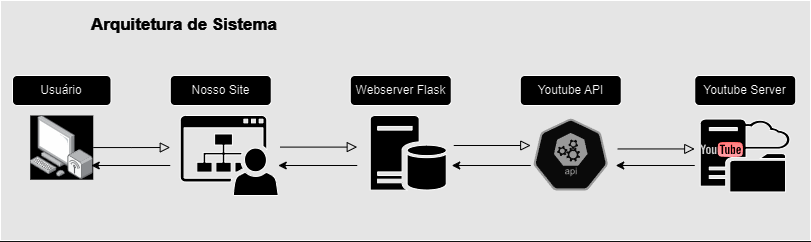

The diagram above was exported from draw.io. Its source (the exported page's mxGraphModel, read from the mxfile embedded in the PNG):
<mxGraphModel dx="871" dy="498" grid="1" gridSize="10" guides="1" tooltips="1" connect="1" arrows="1" fold="1" page="1" pageScale="1" pageWidth="827" pageHeight="1169" math="0" shadow="0">
  <root>
    <mxCell id="WIyWlLk6GJQsqaUBKTNV-0" />
    <mxCell id="WIyWlLk6GJQsqaUBKTNV-1" parent="WIyWlLk6GJQsqaUBKTNV-0" />
    <mxCell id="P9ytRu143OBtVkQgRmxq-21" value="" style="rounded=0;whiteSpace=wrap;html=1;fillColor=#1A1A1A;" vertex="1" parent="WIyWlLk6GJQsqaUBKTNV-1">
      <mxGeometry x="10" y="350" width="810" height="240" as="geometry" />
    </mxCell>
    <mxCell id="P9ytRu143OBtVkQgRmxq-22" value="" style="rounded=0;html=1;jettySize=auto;orthogonalLoop=1;fontSize=11;endArrow=block;endFill=0;endSize=8;strokeWidth=1;shadow=0;labelBackgroundColor=none;edgeStyle=orthogonalEdgeStyle;strokeColor=#FFFFFF;" edge="1" parent="WIyWlLk6GJQsqaUBKTNV-1" source="P9ytRu143OBtVkQgRmxq-24">
      <mxGeometry relative="1" as="geometry">
        <mxPoint x="209.75" y="455" as="sourcePoint" />
        <mxPoint x="179.75" y="497" as="targetPoint" />
      </mxGeometry>
    </mxCell>
    <mxCell id="P9ytRu143OBtVkQgRmxq-23" value="Usuário" style="rounded=1;whiteSpace=wrap;html=1;fontSize=12;glass=0;strokeWidth=1;shadow=0;" vertex="1" parent="WIyWlLk6GJQsqaUBKTNV-1">
      <mxGeometry x="22" y="425" width="98.5" height="30" as="geometry" />
    </mxCell>
    <mxCell id="P9ytRu143OBtVkQgRmxq-24" value="" style="image;points=[];aspect=fixed;html=1;align=center;shadow=0;dashed=0;image=img/lib/allied_telesis/computer_and_terminals/Personal_Computer_Wireless.svg;imageBackground=default;" vertex="1" parent="WIyWlLk6GJQsqaUBKTNV-1">
      <mxGeometry x="39.75000000000001" y="465" width="63" height="64.2" as="geometry" />
    </mxCell>
    <mxCell id="P9ytRu143OBtVkQgRmxq-25" value="" style="sketch=0;pointerEvents=1;shadow=0;dashed=0;html=1;labelPosition=center;verticalLabelPosition=bottom;verticalAlign=top;outlineConnect=0;align=center;shape=mxgraph.office.sites.my_site;" vertex="1" parent="WIyWlLk6GJQsqaUBKTNV-1">
      <mxGeometry x="189.75" y="465" width="98" height="80" as="geometry" />
    </mxCell>
    <mxCell id="P9ytRu143OBtVkQgRmxq-26" value="Nosso Site" style="rounded=1;whiteSpace=wrap;html=1;fontSize=12;glass=0;strokeWidth=1;shadow=0;" vertex="1" parent="WIyWlLk6GJQsqaUBKTNV-1">
      <mxGeometry x="179.75" y="425" width="101" height="30" as="geometry" />
    </mxCell>
    <mxCell id="P9ytRu143OBtVkQgRmxq-27" value="" style="rounded=0;html=1;jettySize=auto;orthogonalLoop=1;fontSize=11;endArrow=block;endFill=0;endSize=8;strokeWidth=1;shadow=0;labelBackgroundColor=none;edgeStyle=orthogonalEdgeStyle;strokeColor=#FFFFFF;" edge="1" parent="WIyWlLk6GJQsqaUBKTNV-1">
      <mxGeometry relative="1" as="geometry">
        <mxPoint x="289.75" y="496.6" as="sourcePoint" />
        <mxPoint x="366.75" y="496.6" as="targetPoint" />
      </mxGeometry>
    </mxCell>
    <mxCell id="P9ytRu143OBtVkQgRmxq-28" value="" style="sketch=0;pointerEvents=1;shadow=0;dashed=0;html=1;labelPosition=center;verticalLabelPosition=bottom;verticalAlign=top;align=center;shape=mxgraph.mscae.enterprise.database_server" vertex="1" parent="WIyWlLk6GJQsqaUBKTNV-1">
      <mxGeometry x="379.75" y="465" width="76" height="75" as="geometry" />
    </mxCell>
    <mxCell id="P9ytRu143OBtVkQgRmxq-29" value="Webserver Flask" style="rounded=1;whiteSpace=wrap;html=1;fontSize=12;glass=0;strokeWidth=1;shadow=0;" vertex="1" parent="WIyWlLk6GJQsqaUBKTNV-1">
      <mxGeometry x="359.75" y="425" width="101" height="30" as="geometry" />
    </mxCell>
    <mxCell id="P9ytRu143OBtVkQgRmxq-30" value="" style="sketch=0;pointerEvents=1;shadow=0;dashed=0;html=1;labelPosition=center;verticalLabelPosition=bottom;verticalAlign=top;align=center;shape=mxgraph.mscae.system_center.cloud_distribution_point" vertex="1" parent="WIyWlLk6GJQsqaUBKTNV-1">
      <mxGeometry x="709.75" y="468.55" width="90" height="72.9" as="geometry" />
    </mxCell>
    <mxCell id="P9ytRu143OBtVkQgRmxq-31" value="" style="dashed=0;outlineConnect=0;html=1;align=center;labelPosition=center;verticalLabelPosition=bottom;verticalAlign=top;shape=mxgraph.weblogos.youtube;fillColor=#FF2626;gradientColor=#B5171F" vertex="1" parent="WIyWlLk6GJQsqaUBKTNV-1">
      <mxGeometry x="709.75" y="491.45000000000005" width="42.8" height="15" as="geometry" />
    </mxCell>
    <mxCell id="P9ytRu143OBtVkQgRmxq-32" value="" style="sketch=0;html=1;dashed=0;whitespace=wrap;fillColor=#f5f5f5;strokeColor=#666666;points=[[0.005,0.63,0],[0.1,0.2,0],[0.9,0.2,0],[0.5,0,0],[0.995,0.63,0],[0.72,0.99,0],[0.5,1,0],[0.28,0.99,0]];verticalLabelPosition=bottom;align=center;verticalAlign=top;shape=mxgraph.kubernetes.icon;prIcon=api;fontColor=#333333;" vertex="1" parent="WIyWlLk6GJQsqaUBKTNV-1">
      <mxGeometry x="540.25" y="468.1" width="80" height="71.9" as="geometry" />
    </mxCell>
    <mxCell id="P9ytRu143OBtVkQgRmxq-33" value="Youtube API" style="rounded=1;whiteSpace=wrap;html=1;fontSize=12;glass=0;strokeWidth=1;shadow=0;" vertex="1" parent="WIyWlLk6GJQsqaUBKTNV-1">
      <mxGeometry x="529.75" y="425" width="101" height="30" as="geometry" />
    </mxCell>
    <mxCell id="P9ytRu143OBtVkQgRmxq-34" value="" style="rounded=0;html=1;jettySize=auto;orthogonalLoop=1;fontSize=11;endArrow=block;endFill=0;endSize=8;strokeWidth=1;shadow=0;labelBackgroundColor=none;edgeStyle=orthogonalEdgeStyle;strokeColor=#FFFFFF;" edge="1" parent="WIyWlLk6GJQsqaUBKTNV-1">
      <mxGeometry relative="1" as="geometry">
        <mxPoint x="463.25" y="495" as="sourcePoint" />
        <mxPoint x="540.25" y="495" as="targetPoint" />
      </mxGeometry>
    </mxCell>
    <mxCell id="P9ytRu143OBtVkQgRmxq-35" value="Youtube Server" style="rounded=1;whiteSpace=wrap;html=1;fontSize=12;glass=0;strokeWidth=1;shadow=0;" vertex="1" parent="WIyWlLk6GJQsqaUBKTNV-1">
      <mxGeometry x="704.25" y="425" width="101" height="30" as="geometry" />
    </mxCell>
    <mxCell id="P9ytRu143OBtVkQgRmxq-36" value="" style="rounded=0;html=1;jettySize=auto;orthogonalLoop=1;fontSize=11;endArrow=block;endFill=0;endSize=8;strokeWidth=1;shadow=0;labelBackgroundColor=none;edgeStyle=orthogonalEdgeStyle;strokeColor=#FFFFFF;" edge="1" parent="WIyWlLk6GJQsqaUBKTNV-1">
      <mxGeometry relative="1" as="geometry">
        <mxPoint x="627.25" y="498.45" as="sourcePoint" />
        <mxPoint x="704.25" y="498.45" as="targetPoint" />
      </mxGeometry>
    </mxCell>
    <mxCell id="P9ytRu143OBtVkQgRmxq-37" value="" style="endArrow=classic;html=1;rounded=0;strokeColor=#FFFFFF;" edge="1" parent="WIyWlLk6GJQsqaUBKTNV-1">
      <mxGeometry width="50" height="50" relative="1" as="geometry">
        <mxPoint x="366.75" y="515" as="sourcePoint" />
        <mxPoint x="287.75" y="515" as="targetPoint" />
      </mxGeometry>
    </mxCell>
    <mxCell id="P9ytRu143OBtVkQgRmxq-38" value="" style="endArrow=classic;html=1;rounded=0;strokeColor=#FFFFFF;" edge="1" parent="WIyWlLk6GJQsqaUBKTNV-1">
      <mxGeometry width="50" height="50" relative="1" as="geometry">
        <mxPoint x="540.25" y="515" as="sourcePoint" />
        <mxPoint x="461.25" y="515" as="targetPoint" />
      </mxGeometry>
    </mxCell>
    <mxCell id="P9ytRu143OBtVkQgRmxq-39" value="" style="endArrow=classic;html=1;rounded=0;strokeColor=#FFFFFF;" edge="1" parent="WIyWlLk6GJQsqaUBKTNV-1">
      <mxGeometry width="50" height="50" relative="1" as="geometry">
        <mxPoint x="704.25" y="515" as="sourcePoint" />
        <mxPoint x="625.25" y="515" as="targetPoint" />
      </mxGeometry>
    </mxCell>
    <mxCell id="P9ytRu143OBtVkQgRmxq-40" value="" style="endArrow=classic;html=1;rounded=0;strokeColor=#FFFFFF;" edge="1" parent="WIyWlLk6GJQsqaUBKTNV-1">
      <mxGeometry width="50" height="50" relative="1" as="geometry">
        <mxPoint x="179.75" y="515" as="sourcePoint" />
        <mxPoint x="100.75" y="515" as="targetPoint" />
      </mxGeometry>
    </mxCell>
    <mxCell id="P9ytRu143OBtVkQgRmxq-43" value="&lt;font size=&quot;1&quot; color=&quot;#ffffff&quot;&gt;&lt;b style=&quot;font-size: 17px;&quot;&gt;Arquitetura de Sistema&lt;/b&gt;&lt;/font&gt;" style="text;html=1;strokeColor=none;fillColor=none;align=center;verticalAlign=middle;whiteSpace=wrap;rounded=0;" vertex="1" parent="WIyWlLk6GJQsqaUBKTNV-1">
      <mxGeometry x="10" y="360" width="368" height="30" as="geometry" />
    </mxCell>
  </root>
</mxGraphModel>